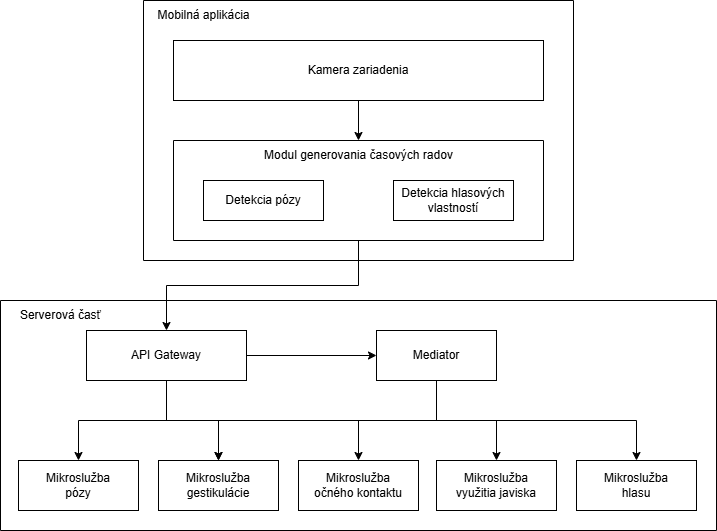

The diagram above was exported from draw.io. Its source (the exported page's mxGraphModel, read from the mxfile embedded in the PNG):
<mxGraphModel dx="1576" dy="698" grid="1" gridSize="10" guides="1" tooltips="1" connect="1" arrows="1" fold="1" page="1" pageScale="1" pageWidth="827" pageHeight="1169" math="0" shadow="0">
  <root>
    <mxCell id="0" />
    <mxCell id="1" parent="0" />
    <mxCell id="op_v-efHgK_LI47xXB_x-2" value="" style="swimlane;startSize=0;" vertex="1" parent="1">
      <mxGeometry x="207" y="160" width="430" height="260" as="geometry" />
    </mxCell>
    <mxCell id="op_v-efHgK_LI47xXB_x-3" value="Mobilná aplikácia" style="text;html=1;align=center;verticalAlign=middle;resizable=0;points=[];autosize=1;strokeColor=none;fillColor=none;" vertex="1" parent="op_v-efHgK_LI47xXB_x-2">
      <mxGeometry width="120" height="30" as="geometry" />
    </mxCell>
    <mxCell id="op_v-efHgK_LI47xXB_x-18" style="edgeStyle=orthogonalEdgeStyle;rounded=0;orthogonalLoop=1;jettySize=auto;html=1;entryX=0.5;entryY=0;entryDx=0;entryDy=0;" edge="1" parent="op_v-efHgK_LI47xXB_x-2" source="op_v-efHgK_LI47xXB_x-4" target="op_v-efHgK_LI47xXB_x-8">
      <mxGeometry relative="1" as="geometry" />
    </mxCell>
    <mxCell id="op_v-efHgK_LI47xXB_x-4" value="Kamera zariadenia" style="rounded=0;whiteSpace=wrap;html=1;" vertex="1" parent="op_v-efHgK_LI47xXB_x-2">
      <mxGeometry x="30" y="40" width="370" height="60" as="geometry" />
    </mxCell>
    <mxCell id="op_v-efHgK_LI47xXB_x-8" value="" style="swimlane;startSize=0;" vertex="1" parent="op_v-efHgK_LI47xXB_x-2">
      <mxGeometry x="30" y="140" width="370" height="100" as="geometry">
        <mxRectangle x="30" y="130" width="50" height="40" as="alternateBounds" />
      </mxGeometry>
    </mxCell>
    <mxCell id="op_v-efHgK_LI47xXB_x-9" value="Modul generovania časových radov" style="text;html=1;align=center;verticalAlign=middle;resizable=0;points=[];autosize=1;strokeColor=none;fillColor=none;" vertex="1" parent="op_v-efHgK_LI47xXB_x-8">
      <mxGeometry x="80" width="210" height="30" as="geometry" />
    </mxCell>
    <mxCell id="op_v-efHgK_LI47xXB_x-7" value="Detekcia pózy" style="rounded=0;whiteSpace=wrap;html=1;" vertex="1" parent="op_v-efHgK_LI47xXB_x-8">
      <mxGeometry x="30" y="40" width="120" height="40" as="geometry" />
    </mxCell>
    <mxCell id="op_v-efHgK_LI47xXB_x-10" value="Detekcia hlasových vlastností" style="rounded=0;whiteSpace=wrap;html=1;" vertex="1" parent="op_v-efHgK_LI47xXB_x-8">
      <mxGeometry x="220" y="40" width="120" height="40" as="geometry" />
    </mxCell>
    <mxCell id="op_v-efHgK_LI47xXB_x-14" value="" style="swimlane;startSize=0;" vertex="1" parent="1">
      <mxGeometry x="64" y="460" width="716" height="230" as="geometry" />
    </mxCell>
    <mxCell id="op_v-efHgK_LI47xXB_x-15" value="Serverová časť" style="text;html=1;align=center;verticalAlign=middle;resizable=0;points=[];autosize=1;strokeColor=none;fillColor=none;" vertex="1" parent="op_v-efHgK_LI47xXB_x-14">
      <mxGeometry x="10" width="100" height="30" as="geometry" />
    </mxCell>
    <mxCell id="op_v-efHgK_LI47xXB_x-23" style="edgeStyle=orthogonalEdgeStyle;rounded=0;orthogonalLoop=1;jettySize=auto;html=1;entryX=0;entryY=0.5;entryDx=0;entryDy=0;" edge="1" parent="op_v-efHgK_LI47xXB_x-14" source="op_v-efHgK_LI47xXB_x-19" target="op_v-efHgK_LI47xXB_x-21">
      <mxGeometry relative="1" as="geometry" />
    </mxCell>
    <mxCell id="op_v-efHgK_LI47xXB_x-35" style="edgeStyle=orthogonalEdgeStyle;rounded=0;orthogonalLoop=1;jettySize=auto;html=1;entryX=0.5;entryY=0;entryDx=0;entryDy=0;" edge="1" parent="op_v-efHgK_LI47xXB_x-14" source="op_v-efHgK_LI47xXB_x-19" target="op_v-efHgK_LI47xXB_x-25">
      <mxGeometry relative="1" as="geometry" />
    </mxCell>
    <mxCell id="op_v-efHgK_LI47xXB_x-19" value="API Gateway" style="rounded=0;whiteSpace=wrap;html=1;" vertex="1" parent="op_v-efHgK_LI47xXB_x-14">
      <mxGeometry x="86" y="30" width="160" height="50" as="geometry" />
    </mxCell>
    <mxCell id="op_v-efHgK_LI47xXB_x-28" style="edgeStyle=orthogonalEdgeStyle;rounded=0;orthogonalLoop=1;jettySize=auto;html=1;entryX=0.5;entryY=0;entryDx=0;entryDy=0;" edge="1" parent="op_v-efHgK_LI47xXB_x-14" source="op_v-efHgK_LI47xXB_x-21" target="op_v-efHgK_LI47xXB_x-24">
      <mxGeometry relative="1" as="geometry">
        <Array as="points">
          <mxPoint x="436" y="120" />
          <mxPoint x="78" y="120" />
        </Array>
      </mxGeometry>
    </mxCell>
    <mxCell id="op_v-efHgK_LI47xXB_x-29" style="edgeStyle=orthogonalEdgeStyle;rounded=0;orthogonalLoop=1;jettySize=auto;html=1;entryX=0.5;entryY=0;entryDx=0;entryDy=0;" edge="1" parent="op_v-efHgK_LI47xXB_x-14" source="op_v-efHgK_LI47xXB_x-21" target="op_v-efHgK_LI47xXB_x-25">
      <mxGeometry relative="1" as="geometry">
        <Array as="points">
          <mxPoint x="436" y="120" />
          <mxPoint x="218" y="120" />
        </Array>
      </mxGeometry>
    </mxCell>
    <mxCell id="op_v-efHgK_LI47xXB_x-30" style="edgeStyle=orthogonalEdgeStyle;rounded=0;orthogonalLoop=1;jettySize=auto;html=1;entryX=0.5;entryY=0;entryDx=0;entryDy=0;" edge="1" parent="op_v-efHgK_LI47xXB_x-14" source="op_v-efHgK_LI47xXB_x-21" target="op_v-efHgK_LI47xXB_x-27">
      <mxGeometry relative="1" as="geometry" />
    </mxCell>
    <mxCell id="op_v-efHgK_LI47xXB_x-32" style="edgeStyle=orthogonalEdgeStyle;rounded=0;orthogonalLoop=1;jettySize=auto;html=1;entryX=0.5;entryY=0;entryDx=0;entryDy=0;" edge="1" parent="op_v-efHgK_LI47xXB_x-14" source="op_v-efHgK_LI47xXB_x-21" target="op_v-efHgK_LI47xXB_x-31">
      <mxGeometry relative="1" as="geometry" />
    </mxCell>
    <mxCell id="op_v-efHgK_LI47xXB_x-34" style="edgeStyle=orthogonalEdgeStyle;rounded=0;orthogonalLoop=1;jettySize=auto;html=1;entryX=0.5;entryY=0;entryDx=0;entryDy=0;" edge="1" parent="op_v-efHgK_LI47xXB_x-14" source="op_v-efHgK_LI47xXB_x-21" target="op_v-efHgK_LI47xXB_x-33">
      <mxGeometry relative="1" as="geometry">
        <Array as="points">
          <mxPoint x="436" y="120" />
          <mxPoint x="636" y="120" />
        </Array>
      </mxGeometry>
    </mxCell>
    <mxCell id="op_v-efHgK_LI47xXB_x-21" value="Mediator" style="rounded=0;whiteSpace=wrap;html=1;" vertex="1" parent="op_v-efHgK_LI47xXB_x-14">
      <mxGeometry x="376" y="30" width="120" height="50" as="geometry" />
    </mxCell>
    <mxCell id="op_v-efHgK_LI47xXB_x-24" value="Mikroslužba&lt;div&gt;pózy&lt;/div&gt;" style="rounded=0;whiteSpace=wrap;html=1;" vertex="1" parent="op_v-efHgK_LI47xXB_x-14">
      <mxGeometry x="18" y="160" width="120" height="50" as="geometry" />
    </mxCell>
    <mxCell id="op_v-efHgK_LI47xXB_x-25" value="Mikroslužba&lt;div&gt;&lt;span style=&quot;background-color: transparent; color: light-dark(rgb(0, 0, 0), rgb(255, 255, 255));&quot;&gt;gestikulácie&lt;/span&gt;&lt;/div&gt;" style="rounded=0;whiteSpace=wrap;html=1;" vertex="1" parent="op_v-efHgK_LI47xXB_x-14">
      <mxGeometry x="158" y="160" width="120" height="50" as="geometry" />
    </mxCell>
    <mxCell id="op_v-efHgK_LI47xXB_x-27" value="Mikroslužba&lt;div&gt;očného kontaktu&lt;/div&gt;" style="rounded=0;whiteSpace=wrap;html=1;" vertex="1" parent="op_v-efHgK_LI47xXB_x-14">
      <mxGeometry x="298" y="160" width="120" height="50" as="geometry" />
    </mxCell>
    <mxCell id="op_v-efHgK_LI47xXB_x-31" value="Mikroslužba&lt;div&gt;využitia javiska&lt;/div&gt;" style="rounded=0;whiteSpace=wrap;html=1;" vertex="1" parent="op_v-efHgK_LI47xXB_x-14">
      <mxGeometry x="436" y="160" width="120" height="50" as="geometry" />
    </mxCell>
    <mxCell id="op_v-efHgK_LI47xXB_x-33" value="Mikroslužba&lt;div&gt;hlasu&lt;/div&gt;" style="rounded=0;whiteSpace=wrap;html=1;" vertex="1" parent="op_v-efHgK_LI47xXB_x-14">
      <mxGeometry x="576" y="160" width="120" height="50" as="geometry" />
    </mxCell>
    <mxCell id="op_v-efHgK_LI47xXB_x-20" style="edgeStyle=orthogonalEdgeStyle;rounded=0;orthogonalLoop=1;jettySize=auto;html=1;entryX=0.5;entryY=0;entryDx=0;entryDy=0;" edge="1" parent="1" source="op_v-efHgK_LI47xXB_x-8" target="op_v-efHgK_LI47xXB_x-19">
      <mxGeometry relative="1" as="geometry" />
    </mxCell>
  </root>
</mxGraphModel>